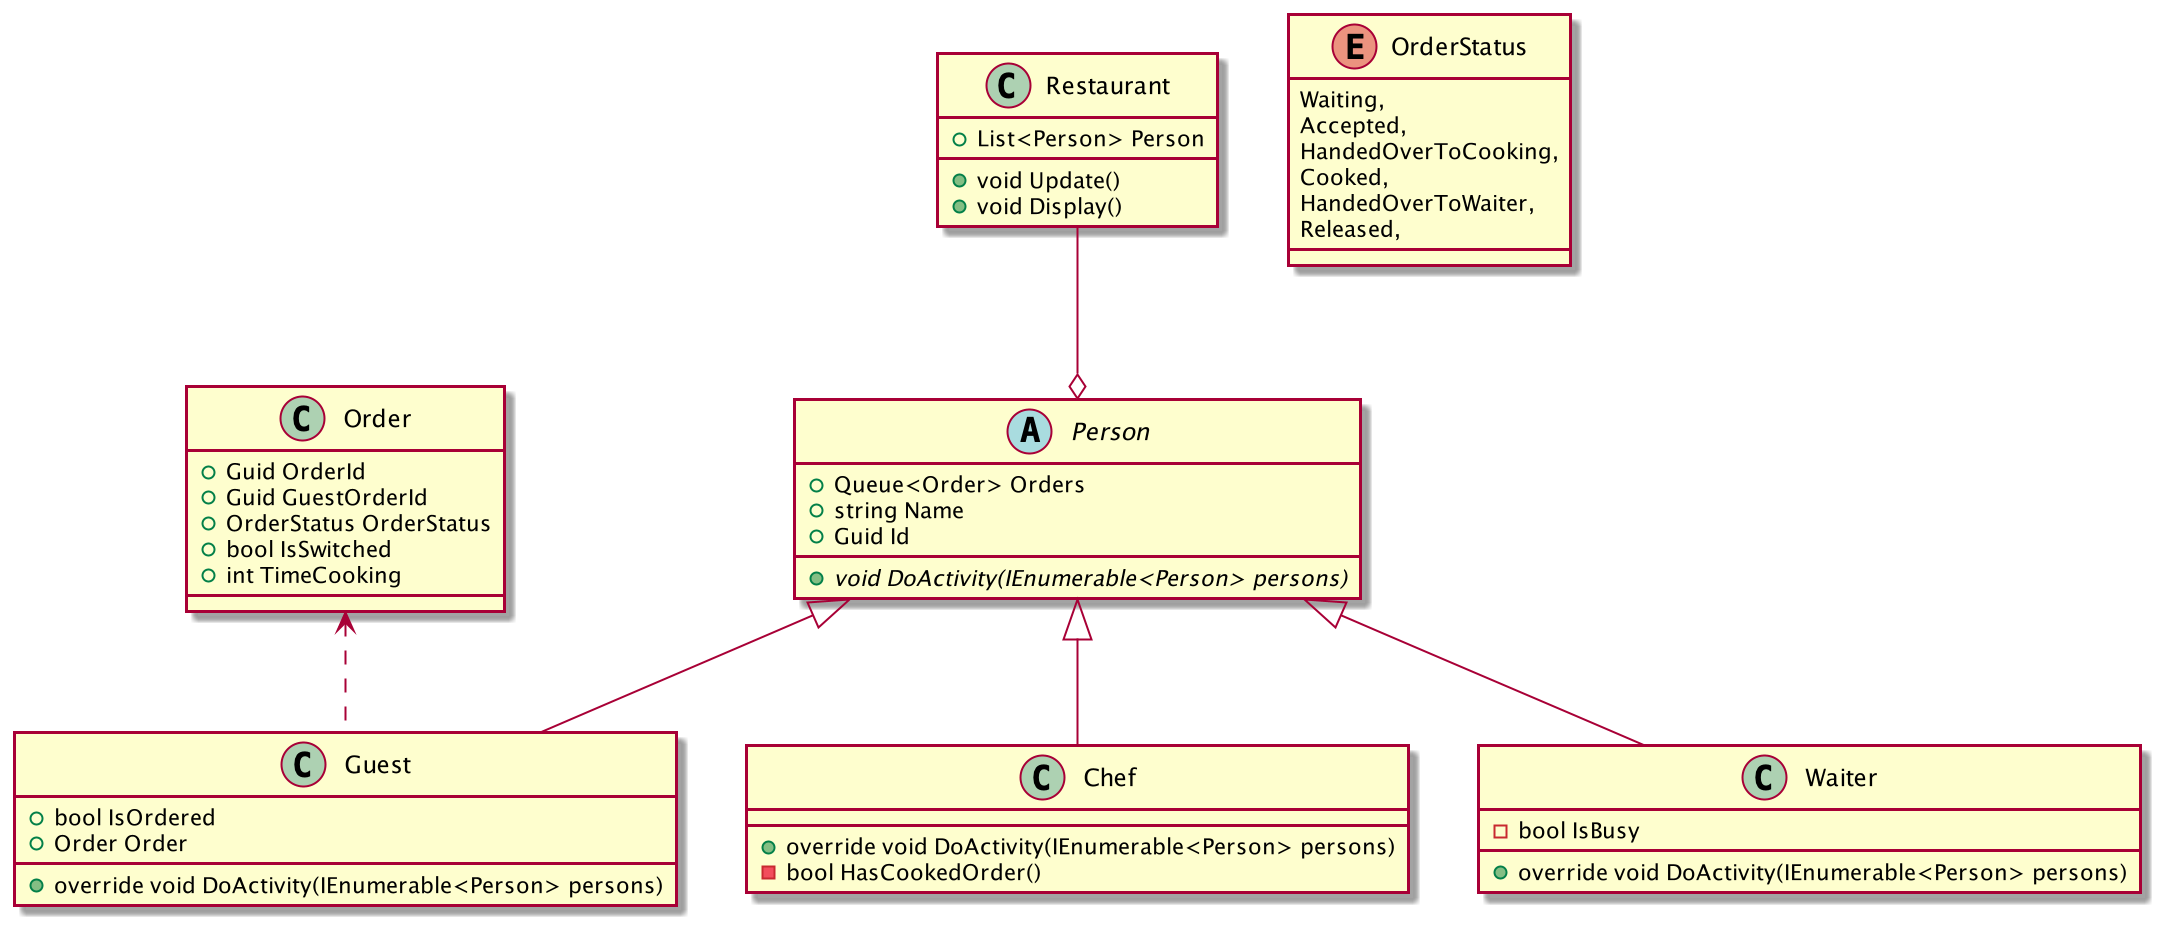

The diagram above was rendered by PlantUML. Its source (embedded in the PNG):
@startuml
'https://plantuml.com/class-diagram

class Order
{
    + Guid OrderId
    + Guid GuestOrderId
    + OrderStatus OrderStatus
    + bool IsSwitched
    + int TimeCooking
}

abstract class Person
{
    + Queue<Order> Orders
    + string Name
    + Guid Id
    + {abstract} void DoActivity(IEnumerable<Person> persons)
}

class Chef
{
    + override void DoActivity(IEnumerable<Person> persons)
    - bool HasCookedOrder()
}

class Waiter
{
    - bool IsBusy
    + override void DoActivity(IEnumerable<Person> persons)
}

class Guest
{
    + bool IsOrdered
    + Order Order
    + override void DoActivity(IEnumerable<Person> persons)
}

class Restaurant
{
    + List<Person> Person
    + void Update()
    + void Display()
}

Person <|-- Chef
Person <|-- Waiter
Person <|-- Guest
Order <.. Guest
Restaurant --o Person

enum OrderStatus
{
    Waiting,
    Accepted,
    HandedOverToCooking,
    Cooked,
    HandedOverToWaiter,
    Released,
}

@enduml